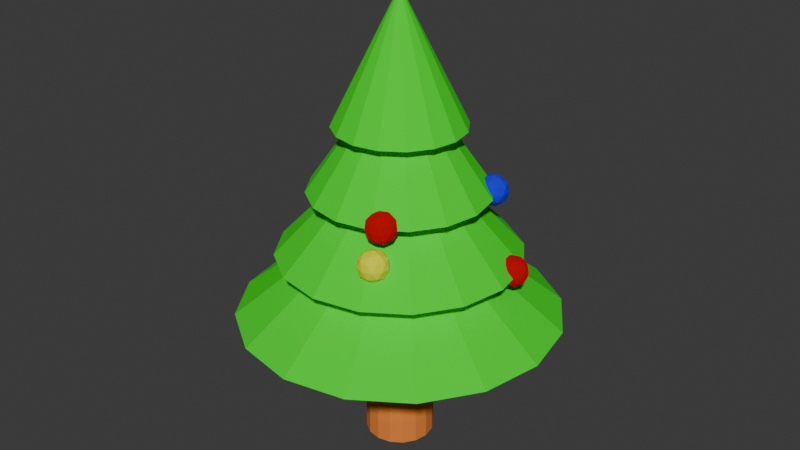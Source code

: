 # Source: ChristmasTree.blend  (saved by Blender 5.0.119; exported with 4.5.12 LTS)
import bpy
from mathutils import Matrix  # noqa: F401  (used for matrix-valued properties, if any)

bpy.ops.wm.read_factory_settings(use_empty=True)
scene = bpy.context.scene
scene.name = 'Scene'

# ---- collections
col_collection = bpy.data.collections.new('Collection'); scene.collection.children.link(col_collection)

# ---- materials (node trees are filled in below, after node groups)
mat_material_001 = bpy.data.materials.new('Material.001')
mat_leafy = bpy.data.materials.new('Leafy')
mat_red = bpy.data.materials.new('Red')
mat_blue = bpy.data.materials.new('Blue')
mat_yellow = bpy.data.materials.new('Yellow')

# ---- material node trees
mat_material_001.use_nodes = True; mat_material_001.node_tree.nodes.clear()
_N = mat_material_001.node_tree.nodes; _L = mat_material_001.node_tree.links
n0 = _N.new('ShaderNodeBsdfPrincipled'); n0.name = 'Principled BSDF'; n0.location = (-200, 100)
n0.inputs[0].default_value = (0.8, 0.2232, 0.03418, 1.0)
n0.inputs[2].default_value = 1.0
n1 = _N.new('ShaderNodeOutputMaterial'); n1.name = 'Material Output'; n1.location = (200, 100)
_L.new(n0.outputs[0], n1.inputs[0])
n1.is_active_output = True
mat_leafy.use_nodes = True; mat_leafy.node_tree.nodes.clear()
_N = mat_leafy.node_tree.nodes; _L = mat_leafy.node_tree.links
n0 = _N.new('ShaderNodeBsdfPrincipled'); n0.name = 'Principled BSDF'; n0.location = (-200, 100)
n0.inputs[0].default_value = (0.00667, 0.8, 0.0, 1.0)
n0.inputs[2].default_value = 1.0
n1 = _N.new('ShaderNodeOutputMaterial'); n1.name = 'Material Output'; n1.location = (200, 100)
_L.new(n0.outputs[0], n1.inputs[0])
n1.is_active_output = True
mat_red.use_nodes = True; mat_red.node_tree.nodes.clear()
_N = mat_red.node_tree.nodes; _L = mat_red.node_tree.links
n0 = _N.new('ShaderNodeBsdfPrincipled'); n0.name = 'Principled BSDF'; n0.location = (-200, 100)
n0.inputs[0].default_value = (0.8, 0.0, 0.005314, 1.0)
n0.inputs[1].default_value = 1.0
n0.inputs[2].default_value = 1.0
n1 = _N.new('ShaderNodeOutputMaterial'); n1.name = 'Material Output'; n1.location = (200, 100)
_L.new(n0.outputs[0], n1.inputs[0])
n1.is_active_output = True
mat_blue.use_nodes = True; mat_blue.node_tree.nodes.clear()
_N = mat_blue.node_tree.nodes; _L = mat_blue.node_tree.links
n0 = _N.new('ShaderNodeBsdfPrincipled'); n0.name = 'Principled BSDF'; n0.location = (-200, 100)
n0.inputs[0].default_value = (0.002908, 0.0, 0.8, 1.0)
n0.inputs[2].default_value = 1.0
n1 = _N.new('ShaderNodeOutputMaterial'); n1.name = 'Material Output'; n1.location = (200, 100)
_L.new(n0.outputs[0], n1.inputs[0])
n1.is_active_output = True
mat_yellow.use_nodes = True; mat_yellow.node_tree.nodes.clear()
_N = mat_yellow.node_tree.nodes; _L = mat_yellow.node_tree.links
n0 = _N.new('ShaderNodeBsdfPrincipled'); n0.name = 'Principled BSDF'; n0.location = (-200, 100)
n0.inputs[0].default_value = (0.7714, 0.8, 0.004294, 1.0)
n0.inputs[2].default_value = 1.0
n1 = _N.new('ShaderNodeOutputMaterial'); n1.name = 'Material Output'; n1.location = (200, 100)
_L.new(n0.outputs[0], n1.inputs[0])
n1.is_active_output = True

# ---- world
world_world = bpy.data.worlds.new('World'); scene.world = world_world
world_world.use_nodes = True; world_world.node_tree.nodes.clear()
_N = world_world.node_tree.nodes; _L = world_world.node_tree.links
n0 = _N.new('ShaderNodeOutputWorld'); n0.name = 'World Output'; n0.location = (200, 100)
n1 = _N.new('ShaderNodeBackground'); n1.name = 'Background'; n1.location = (-200, 100)
n1.inputs[0].default_value = (0.05088, 0.05088, 0.05088, 1.0)
_L.new(n1.outputs[0], n0.inputs[0])
n0.is_active_output = True
world_world.color = (0.05088, 0.05088, 0.05088)
world_world.sun_shadow_jitter_overblur = 0.0

# ---- meshes
me_cylinder = bpy.data.meshes.new('Cylinder')
me_cylinder.from_pydata([(0.0, 1.16, -1.026), (0.0, 1.0, 1.168), (0.444, 1.072, -1.026), (0.3827, 0.9239, 1.168), (0.8205, 0.8205, -1.026), (0.7071, 0.7071, 1.168), (1.072, 0.444, -1.026), (0.9239, 0.3827, 1.168), (1.16, -9.643e-10, -1.026), (1.0, 0.0, 1.168), (1.072, -0.444, -1.026), (0.9239, -0.3827, 1.168), (0.8205, -0.8205, -1.026), (0.7071, -0.7071, 1.168), (0.444, -1.072, -1.026), (0.3827, -0.9239, 1.168), (0.0, -1.16, -1.026), (0.0, -1.0, 1.168), (-0.444, -1.072, -1.026), (-0.3827, -0.9239, 1.168), (-0.8205, -0.8205, -1.026), (-0.7071, -0.7071, 1.168), (-1.072, -0.444, -1.026), (-0.9239, -0.3827, 1.168), (-1.16, -9.643e-10, -1.026), (-1.0, 0.0, 1.168), (-1.072, 0.444, -1.026), (-0.9239, 0.3827, 1.168), (-0.8205, 0.8205, -1.026), (-0.7071, 0.7071, 1.168), (-0.444, 1.072, -1.026), (-0.3827, 0.9239, 1.168), (0.0, 1.16, -0.6469), (0.444, 1.072, -0.6469), (0.8205, 0.8205, -0.6469), (1.072, 0.444, -0.6469), (1.16, -9.643e-10, -0.6469), (1.072, -0.444, -0.6469), (0.8205, -0.8205, -0.6469), (0.444, -1.072, -0.6469), (0.0, -1.16, -0.6469), (-0.444, -1.072, -0.6469), (-0.8205, -0.8205, -0.6469), (-1.072, -0.444, -0.6469), (-1.16, -9.643e-10, -0.6469), (-1.072, 0.444, -0.6469), (-0.8205, 0.8205, -0.6469), (-0.444, 1.072, -0.6469), (1.547e-10, 1.039, 0.2604), (0.3974, 0.9595, 0.2604), (0.7343, 0.7343, 0.2604), (0.9595, 0.3974, 0.2604), (1.039, -7.729e-10, 0.2604), (0.9595, -0.3974, 0.2604), (0.7343, -0.7343, 0.2604), (0.3974, -0.9595, 0.2604), (1.547e-10, -1.039, 0.2604), (-0.3974, -0.9595, 0.2604), (-0.7343, -0.7343, 0.2604), (-0.9595, -0.3974, 0.2604), (-1.039, -7.729e-10, 0.2604), (-0.9595, 0.3974, 0.2604), (-0.7343, 0.7343, 0.2604), (-0.3974, 0.9595, 0.2604)], [], [(48, 1, 3, 49), (49, 3, 5, 50), (50, 5, 7, 51), (51, 7, 9, 52), (52, 9, 11, 53), (53, 11, 13, 54), (54, 13, 15, 55), (55, 15, 17, 56), (56, 17, 19, 57), (57, 19, 21, 58), (58, 21, 23, 59), (59, 23, 25, 60), (60, 25, 27, 61), (61, 27, 29, 62), (3, 1, 31, 29, 27, 25, 23, 21, 19, 17, 15, 13, 11, 9, 7, 5), (62, 29, 31, 63), (63, 31, 1, 48), (0, 2, 4, 6, 8, 10, 12, 14, 16, 18, 20, 22, 24, 26, 28, 30), (30, 47, 32, 0), (28, 46, 47, 30), (26, 45, 46, 28), (24, 44, 45, 26), (22, 43, 44, 24), (20, 42, 43, 22), (18, 41, 42, 20), (16, 40, 41, 18), (14, 39, 40, 16), (12, 38, 39, 14), (10, 37, 38, 12), (8, 36, 37, 10), (6, 35, 36, 8), (4, 34, 35, 6), (2, 33, 34, 4), (0, 32, 33, 2), (47, 63, 48, 32), (46, 62, 63, 47), (45, 61, 62, 46), (44, 60, 61, 45), (43, 59, 60, 44), (42, 58, 59, 43), (41, 57, 58, 42), (40, 56, 57, 41), (39, 55, 56, 40), (38, 54, 55, 39), (37, 53, 54, 38), (36, 52, 53, 37), (35, 51, 52, 36), (34, 50, 51, 35), (33, 49, 50, 34), (32, 48, 49, 33)])
_uv = me_cylinder.uv_layers.new(name='UVMap')
_uv.uv.foreach_set('vector', [0.4164, 0.0711, 0.415, 0.001033, 0.4428, -6.19e-09, 0.4453, 0.07003, 0.3341, 0.2412, 0.3357, 0.1712, 0.357, 0.1722, 0.3562, 0.2423, 0.3562, 0.2423, 0.357, 0.1722, 0.3848, 0.1726, 0.3851, 0.2426, 0.3851, 0.2426, 0.3848, 0.1726, 0.415, 0.1722, 0.4164, 0.2423, 0.4164, 0.2423, 0.415, 0.1722, 0.4428, 0.1712, 0.4453, 0.2412, 0.4581, 0.2412, 0.4606, 0.1712, 0.4884, 0.1722, 0.487, 0.2423, 0.487, 0.2423, 0.4884, 0.1722, 0.5185, 0.1726, 0.5183, 0.2426, 0.5183, 0.2426, 0.5185, 0.1726, 0.5464, 0.1722, 0.5472, 0.2423, 0.5472, 0.2423, 0.5464, 0.1722, 0.5677, 0.1712, 0.5693, 0.2412, 0.4587, 0.07003, 0.4603, -9.919e-09, 0.4816, 0.001033, 0.4808, 0.0711, 0.4808, 0.0711, 0.4816, 0.001033, 0.5094, 0.001395, 0.5097, 0.07148, 0.5097, 0.07148, 0.5094, 0.001395, 0.5395, 0.001033, 0.541, 0.0711, 0.541, 0.0711, 0.5395, 0.001033, 0.5674, -1.239e-08, 0.5698, 0.07003, 0.3341, 0.07003, 0.3357, -3.72e-09, 0.357, 0.001033, 0.3562, 0.0711, 0.01153, 0.2943, -5.495e-09, 0.2664, -4.811e-09, 0.2363, 0.01153, 0.2085, 0.03282, 0.1872, 0.06065, 0.1757, 0.09076, 0.1757, 0.1186, 0.1872, 0.1399, 0.2085, 0.1514, 0.2363, 0.1514, 0.2664, 0.1399, 0.2943, 0.1186, 0.3156, 0.09076, 0.3271, 0.06065, 0.3271, 0.03282, 0.3156, 0.3562, 0.0711, 0.357, 0.001033, 0.3848, 0.001395, 0.3851, 0.07148, 0.3851, 0.07148, 0.3848, 0.001395, 0.415, 0.001033, 0.4164, 0.0711, -1.438e-09, 0.1053, -9.082e-10, 0.07037, 0.01337, 0.03808, 0.03808, 0.01337, 0.07037, -2.697e-09, 0.1053, -2.153e-09, 0.1376, 0.01337, 0.1623, 0.03808, 0.1757, 0.07037, 0.1757, 0.1053, 0.1623, 0.1376, 0.1376, 0.1623, 0.1053, 0.1757, 0.07037, 0.1757, 0.03808, 0.1623, 0.01337, 0.1376, 0.3845, 0.1712, 0.3841, 0.142, 0.4191, 0.1415, 0.4194, 0.1708, 0.3522, 0.1708, 0.3518, 0.1415, 0.3841, 0.142, 0.3845, 0.1712, 0.3274, 0.1696, 0.3271, 0.1403, 0.3518, 0.1415, 0.3522, 0.1708, 0.544, 0.1708, 0.5436, 0.1415, 0.5759, 0.1403, 0.5763, 0.1696, 0.5091, 0.1712, 0.5087, 0.142, 0.5436, 0.1415, 0.544, 0.1708, 0.4768, 0.1708, 0.4764, 0.1415, 0.5087, 0.142, 0.5091, 0.1712, 0.452, 0.1696, 0.4517, 0.1403, 0.4764, 0.1415, 0.4768, 0.1708, 0.5512, 0.3419, 0.5515, 0.3127, 0.5763, 0.3115, 0.5759, 0.3407, 0.5189, 0.3423, 0.5193, 0.3131, 0.5515, 0.3127, 0.5512, 0.3419, 0.484, 0.3419, 0.4843, 0.3127, 0.5193, 0.3131, 0.5189, 0.3423, 0.4517, 0.3407, 0.452, 0.3115, 0.4843, 0.3127, 0.484, 0.3419, 0.4194, 0.3419, 0.4191, 0.3127, 0.4513, 0.3115, 0.4517, 0.3407, 0.3845, 0.3423, 0.3841, 0.3131, 0.4191, 0.3127, 0.4194, 0.3419, 0.3522, 0.3419, 0.3518, 0.3127, 0.3841, 0.3131, 0.3845, 0.3423, 0.3274, 0.3407, 0.3271, 0.3115, 0.3518, 0.3127, 0.3522, 0.3419, 0.4194, 0.1708, 0.4191, 0.1415, 0.4513, 0.1403, 0.4517, 0.1696, 0.3841, 0.142, 0.3851, 0.07148, 0.4164, 0.0711, 0.4191, 0.1415, 0.3518, 0.1415, 0.3562, 0.0711, 0.3851, 0.07148, 0.3841, 0.142, 0.3271, 0.1403, 0.3341, 0.07003, 0.3562, 0.0711, 0.3518, 0.1415, 0.5436, 0.1415, 0.541, 0.0711, 0.5698, 0.07003, 0.5759, 0.1403, 0.5087, 0.142, 0.5097, 0.07148, 0.541, 0.0711, 0.5436, 0.1415, 0.4764, 0.1415, 0.4808, 0.0711, 0.5097, 0.07148, 0.5087, 0.142, 0.4517, 0.1403, 0.4587, 0.07003, 0.4808, 0.0711, 0.4764, 0.1415, 0.5515, 0.3127, 0.5472, 0.2423, 0.5693, 0.2412, 0.5763, 0.3115, 0.5193, 0.3131, 0.5183, 0.2426, 0.5472, 0.2423, 0.5515, 0.3127, 0.4843, 0.3127, 0.487, 0.2423, 0.5183, 0.2426, 0.5193, 0.3131, 0.452, 0.3115, 0.4581, 0.2412, 0.487, 0.2423, 0.4843, 0.3127, 0.4191, 0.3127, 0.4164, 0.2423, 0.4453, 0.2412, 0.4513, 0.3115, 0.3841, 0.3131, 0.3851, 0.2426, 0.4164, 0.2423, 0.4191, 0.3127, 0.3518, 0.3127, 0.3562, 0.2423, 0.3851, 0.2426, 0.3841, 0.3131, 0.3271, 0.3115, 0.3341, 0.2412, 0.3562, 0.2423, 0.3518, 0.3127, 0.4191, 0.1415, 0.4164, 0.0711, 0.4453, 0.07003, 0.4513, 0.1403])
me_cylinder.materials.append(mat_material_001)
me_cylinder.update()
me_cone = bpy.data.meshes.new('Cone')
me_cone.from_pydata([(0.0, 1.0, -1.0), (0.3827, 0.9239, -1.0), (0.7071, 0.7071, -1.0), (0.9239, 0.3827, -1.0), (1.0, 0.0, -1.0), (0.9239, -0.3827, -1.0), (0.7071, -0.7071, -1.0), (0.3827, -0.9239, -1.0), (0.0, -1.0, -1.0), (-0.3827, -0.9239, -1.0), (-0.7071, -0.7071, -1.0), (-0.9239, -0.3827, -1.0), (-1.0, 0.0, -1.0), (-0.9239, 0.3827, -1.0), (-0.7071, 0.7071, -1.0), (-0.3827, 0.9239, -1.0), (0.0, 0.0, 1.0)], [], [(0, 16, 1), (1, 16, 2), (2, 16, 3), (3, 16, 4), (4, 16, 5), (5, 16, 6), (6, 16, 7), (7, 16, 8), (8, 16, 9), (9, 16, 10), (10, 16, 11), (11, 16, 12), (12, 16, 13), (13, 16, 14), (0, 1, 2, 3, 4, 5, 6, 7, 8, 9, 10, 11, 12, 13, 14, 15), (14, 16, 15), (15, 16, 0)])
_uv = me_cone.uv_layers.new(name='UVMap')
_uv.uv.foreach_set('vector', [-2.312e-08, 0.6144, 0.1012, 0.4785, 0.01819, 0.6292, 0.01819, 0.6292, 0.1012, 0.4785, 0.04381, 0.6412, 0.04381, 0.6412, 0.1012, 0.4785, 0.07298, 0.6487, 0.07298, 0.6487, 0.1012, 0.4785, 0.1012, 0.6505, 0.1012, 0.6144, 0.2025, 0.4785, 0.1194, 0.6292, 0.1194, 0.6292, 0.2025, 0.4785, 0.1451, 0.6412, 0.1451, 0.6412, 0.2025, 0.4785, 0.1742, 0.6487, 0.1742, 0.6487, 0.2025, 0.4785, 0.2025, 0.6505, 0.2025, 0.6144, 0.3037, 0.4785, 0.2207, 0.6292, 0.2207, 0.6292, 0.3037, 0.4785, 0.2463, 0.6412, 0.2463, 0.6412, 0.3037, 0.4785, 0.2755, 0.6487, 0.2755, 0.6487, 0.3037, 0.4785, 0.3037, 0.6505, 0.3037, 0.6144, 0.405, 0.4785, 0.3219, 0.6292, 0.3219, 0.6292, 0.405, 0.4785, 0.3476, 0.6412, 0.1757, 0.09076, 0.1757, 0.06065, 0.1872, 0.03282, 0.2085, 0.01153, 0.2363, -6.906e-09, 0.2664, -6.222e-09, 0.2943, 0.01153, 0.3156, 0.03282, 0.3271, 0.06065, 0.3271, 0.09076, 0.3156, 0.1186, 0.2943, 0.1399, 0.2664, 0.1514, 0.2363, 0.1514, 0.2085, 0.1399, 0.1872, 0.1186, 0.3476, 0.6412, 0.405, 0.4785, 0.3767, 0.6487, 0.3767, 0.6487, 0.405, 0.4785, 0.405, 0.6505])
me_cone.materials.append(mat_leafy)
me_cone.update()
me_cone_001 = bpy.data.meshes.new('Cone.001')
me_cone_001.from_pydata([(0.0, 1.0, -1.0), (0.3827, 0.9239, -1.0), (0.7071, 0.7071, -1.0), (0.9239, 0.3827, -1.0), (1.0, 0.0, -1.0), (0.9239, -0.3827, -1.0), (0.7071, -0.7071, -1.0), (0.3827, -0.9239, -1.0), (0.0, -1.0, -1.0), (-0.3827, -0.9239, -1.0), (-0.7071, -0.7071, -1.0), (-0.9239, -0.3827, -1.0), (-1.0, 0.0, -1.0), (-0.9239, 0.3827, -1.0), (-0.7071, 0.7071, -1.0), (-0.3827, 0.9239, -1.0), (0.0, 0.0, 1.0)], [], [(0, 16, 1), (1, 16, 2), (2, 16, 3), (3, 16, 4), (4, 16, 5), (5, 16, 6), (6, 16, 7), (7, 16, 8), (8, 16, 9), (9, 16, 10), (10, 16, 11), (11, 16, 12), (12, 16, 13), (13, 16, 14), (0, 1, 2, 3, 4, 5, 6, 7, 8, 9, 10, 11, 12, 13, 14, 15), (14, 16, 15), (15, 16, 0)])
_uv = me_cone_001.uv_layers.new(name='UVMap')
_uv.uv.foreach_set('vector', [0.405, 0.6144, 0.5062, 0.4785, 0.4232, 0.6292, 0.4232, 0.6292, 0.5062, 0.4785, 0.4488, 0.6412, 0.4488, 0.6412, 0.5062, 0.4785, 0.478, 0.6487, 0.478, 0.6487, 0.5062, 0.4785, 0.5062, 0.6505, 0.5763, 0.1359, 0.6775, 1.315e-08, 0.5945, 0.1507, 0.5945, 0.1507, 0.6775, 1.315e-08, 0.6201, 0.1627, 0.6201, 0.1627, 0.6775, 1.315e-08, 0.6493, 0.1702, 0.6493, 0.1702, 0.6775, 1.315e-08, 0.6775, 0.172, 0.5763, 0.3079, 0.6775, 0.172, 0.5945, 0.3227, 0.5945, 0.3227, 0.6775, 0.172, 0.6201, 0.3348, 0.6201, 0.3348, 0.6775, 0.172, 0.6493, 0.3423, 0.6493, 0.3423, 0.6775, 0.172, 0.6775, 0.3441, 0.5763, 0.48, 0.6775, 0.3441, 0.5945, 0.4947, 0.5945, 0.4947, 0.6775, 0.3441, 0.6201, 0.5068, 0.1757, 0.2422, 0.1757, 0.2121, 0.1872, 0.1842, 0.2085, 0.1629, 0.2363, 0.1514, 0.2664, 0.1514, 0.2943, 0.1629, 0.3156, 0.1842, 0.3271, 0.2121, 0.3271, 0.2422, 0.3156, 0.27, 0.2943, 0.2913, 0.2664, 0.3028, 0.2363, 0.3028, 0.2085, 0.2913, 0.1872, 0.27, 0.6201, 0.5068, 0.6775, 0.3441, 0.6493, 0.5143, 0.6493, 0.5143, 0.6775, 0.3441, 0.6775, 0.5161])
me_cone_001.materials.append(mat_leafy)
me_cone_001.update()
me_cone_002 = bpy.data.meshes.new('Cone.002')
me_cone_002.from_pydata([(0.0, 1.0, -1.0), (0.3827, 0.9239, -1.0), (0.7071, 0.7071, -1.0), (0.9239, 0.3827, -1.0), (1.0, 0.0, -1.0), (0.9239, -0.3827, -1.0), (0.7071, -0.7071, -1.0), (0.3827, -0.9239, -1.0), (0.0, -1.0, -1.0), (-0.3827, -0.9239, -1.0), (-0.7071, -0.7071, -1.0), (-0.9239, -0.3827, -1.0), (-1.0, 0.0, -1.0), (-0.9239, 0.3827, -1.0), (-0.7071, 0.7071, -1.0), (-0.3827, 0.9239, -1.0), (0.0, 0.0, 1.0)], [], [(0, 16, 1), (1, 16, 2), (2, 16, 3), (3, 16, 4), (4, 16, 5), (5, 16, 6), (6, 16, 7), (7, 16, 8), (8, 16, 9), (9, 16, 10), (10, 16, 11), (11, 16, 12), (12, 16, 13), (13, 16, 14), (0, 1, 2, 3, 4, 5, 6, 7, 8, 9, 10, 11, 12, 13, 14, 15), (14, 16, 15), (15, 16, 0)])
_uv = me_cone_002.uv_layers.new(name='UVMap')
_uv.uv.foreach_set('vector', [-1.063e-08, 0.7864, 0.1012, 0.6505, 0.01819, 0.8012, 0.01819, 0.8012, 0.1012, 0.6505, 0.04381, 0.8133, 0.04381, 0.8133, 0.1012, 0.6505, 0.07298, 0.8208, 0.07298, 0.8208, 0.1012, 0.6505, 0.1012, 0.8226, 0.1012, 0.7864, 0.2025, 0.6505, 0.1194, 0.8012, 0.1194, 0.8012, 0.2025, 0.6505, 0.1451, 0.8133, 0.1451, 0.8133, 0.2025, 0.6505, 0.1742, 0.8208, 0.1742, 0.8208, 0.2025, 0.6505, 0.2025, 0.8226, 0.2025, 0.7864, 0.3037, 0.6505, 0.2207, 0.8012, 0.2207, 0.8012, 0.3037, 0.6505, 0.2463, 0.8133, 0.2463, 0.8133, 0.3037, 0.6505, 0.2755, 0.8208, 0.2755, 0.8208, 0.3037, 0.6505, 0.3037, 0.8226, 0.3037, 0.7864, 0.405, 0.6505, 0.3219, 0.8012, 0.3219, 0.8012, 0.405, 0.6505, 0.3476, 0.8133, -1.285e-09, 0.4179, -6.003e-10, 0.3877, 0.01153, 0.3599, 0.03282, 0.3386, 0.06065, 0.3271, 0.09076, 0.3271, 0.1186, 0.3386, 0.1399, 0.3599, 0.1514, 0.3877, 0.1514, 0.4179, 0.1399, 0.4457, 0.1186, 0.467, 0.09076, 0.4785, 0.06065, 0.4785, 0.03282, 0.467, 0.01153, 0.4457, 0.3476, 0.8133, 0.405, 0.6505, 0.3767, 0.8208, 0.3767, 0.8208, 0.405, 0.6505, 0.405, 0.8226])
me_cone_002.materials.append(mat_leafy)
me_cone_002.update()
me_cone_003 = bpy.data.meshes.new('Cone.003')
me_cone_003.from_pydata([(0.0, 1.0, -1.0), (0.3827, 0.9239, -1.0), (0.7071, 0.7071, -1.0), (0.9239, 0.3827, -1.0), (1.0, 0.0, -1.0), (0.9239, -0.3827, -1.0), (0.7071, -0.7071, -1.0), (0.3827, -0.9239, -1.0), (0.0, -1.0, -1.0), (-0.3827, -0.9239, -1.0), (-0.7071, -0.7071, -1.0), (-0.9239, -0.3827, -1.0), (-1.0, 0.0, -1.0), (-0.9239, 0.3827, -1.0), (-0.7071, 0.7071, -1.0), (-0.3827, 0.9239, -1.0), (0.0, 0.0, 1.0)], [], [(0, 16, 1), (1, 16, 2), (2, 16, 3), (3, 16, 4), (4, 16, 5), (5, 16, 6), (6, 16, 7), (7, 16, 8), (8, 16, 9), (9, 16, 10), (10, 16, 11), (11, 16, 12), (12, 16, 13), (13, 16, 14), (0, 1, 2, 3, 4, 5, 6, 7, 8, 9, 10, 11, 12, 13, 14, 15), (14, 16, 15), (15, 16, 0)])
_uv = me_cone_003.uv_layers.new(name='UVMap')
_uv.uv.foreach_set('vector', [0.405, 0.7864, 0.5062, 0.6505, 0.4232, 0.8012, 0.4232, 0.8012, 0.5062, 0.6505, 0.4488, 0.8133, 0.4488, 0.8133, 0.5062, 0.6505, 0.478, 0.8208, 0.478, 0.8208, 0.5062, 0.6505, 0.5062, 0.8226, 0.5062, 0.7864, 0.6075, 0.6505, 0.5244, 0.8012, 0.5244, 0.8012, 0.6075, 0.6505, 0.55, 0.8133, 0.55, 0.8133, 0.6075, 0.6505, 0.5792, 0.8208, 0.5792, 0.8208, 0.6075, 0.6505, 0.6075, 0.8226, 0.6775, 0.1359, 0.7788, 1.913e-08, 0.6957, 0.1507, 0.6957, 0.1507, 0.7788, 1.913e-08, 0.7213, 0.1627, 0.7213, 0.1627, 0.7788, 1.913e-08, 0.7505, 0.1702, 0.7505, 0.1702, 0.7788, 1.913e-08, 0.7788, 0.172, 0.6775, 0.3079, 0.7788, 0.172, 0.6957, 0.3227, 0.6957, 0.3227, 0.7788, 0.172, 0.7213, 0.3348, 0.1514, 0.4179, 0.1514, 0.3877, 0.1629, 0.3599, 0.1842, 0.3386, 0.2121, 0.3271, 0.2422, 0.3271, 0.27, 0.3386, 0.2913, 0.3599, 0.3028, 0.3877, 0.3028, 0.4179, 0.2913, 0.4457, 0.27, 0.467, 0.2422, 0.4785, 0.2121, 0.4785, 0.1842, 0.467, 0.1629, 0.4457, 0.7213, 0.3348, 0.7788, 0.172, 0.7505, 0.3423, 0.7505, 0.3423, 0.7788, 0.172, 0.7788, 0.3441])
me_cone_003.materials.append(mat_leafy)
me_cone_003.update()
me_icosphere = bpy.data.meshes.new('Icosphere')
me_icosphere.from_pydata([(0.0, 0.0, -1.0), (0.7236, -0.5257, -0.4472), (-0.2764, -0.8506, -0.4472), (-0.8944, 0.0, -0.4472), (-0.2764, 0.8506, -0.4472), (0.7236, 0.5257, -0.4472), (0.2764, -0.8506, 0.4472), (-0.7236, -0.5257, 0.4472), (-0.7236, 0.5257, 0.4472), (0.2764, 0.8506, 0.4472), (0.8944, 0.0, 0.4472), (0.0, 0.0, 1.0), (-0.1625, -0.5, -0.8507), (0.4253, -0.309, -0.8507), (0.2629, -0.809, -0.5257), (0.8506, 0.0, -0.5257), (0.4253, 0.309, -0.8507), (-0.5257, 0.0, -0.8507), (-0.6882, -0.5, -0.5257), (-0.1625, 0.5, -0.8507), (-0.6882, 0.5, -0.5257), (0.2629, 0.809, -0.5257), (0.9511, -0.309, 0.0), (0.9511, 0.309, 0.0), (0.0, -1.0, 0.0), (0.5878, -0.809, 0.0), (-0.9511, -0.309, 0.0), (-0.5878, -0.809, 0.0), (-0.5878, 0.809, 0.0), (-0.9511, 0.309, 0.0), (0.5878, 0.809, 0.0), (0.0, 1.0, 0.0), (0.6882, -0.5, 0.5257), (-0.2629, -0.809, 0.5257), (-0.8506, 0.0, 0.5257), (-0.2629, 0.809, 0.5257), (0.6882, 0.5, 0.5257), (0.1625, -0.5, 0.8507), (0.5257, 0.0, 0.8507), (-0.4253, -0.309, 0.8507), (-0.4253, 0.309, 0.8507), (0.1625, 0.5, 0.8507)], [], [(0, 13, 12), (1, 13, 15), (0, 12, 17), (0, 17, 19), (0, 19, 16), (1, 15, 22), (2, 14, 24), (3, 18, 26), (4, 20, 28), (5, 21, 30), (1, 22, 25), (2, 24, 27), (3, 26, 29), (4, 28, 31), (5, 30, 23), (6, 32, 37), (7, 33, 39), (8, 34, 40), (9, 35, 41), (10, 36, 38), (38, 41, 11), (38, 36, 41), (36, 9, 41), (41, 40, 11), (41, 35, 40), (35, 8, 40), (40, 39, 11), (40, 34, 39), (34, 7, 39), (39, 37, 11), (39, 33, 37), (33, 6, 37), (37, 38, 11), (37, 32, 38), (32, 10, 38), (23, 36, 10), (23, 30, 36), (30, 9, 36), (31, 35, 9), (31, 28, 35), (28, 8, 35), (29, 34, 8), (29, 26, 34), (26, 7, 34), (27, 33, 7), (27, 24, 33), (24, 6, 33), (25, 32, 6), (25, 22, 32), (22, 10, 32), (30, 31, 9), (30, 21, 31), (21, 4, 31), (28, 29, 8), (28, 20, 29), (20, 3, 29), (26, 27, 7), (26, 18, 27), (18, 2, 27), (24, 25, 6), (24, 14, 25), (14, 1, 25), (22, 23, 10), (22, 15, 23), (15, 5, 23), (16, 21, 5), (16, 19, 21), (19, 4, 21), (19, 20, 4), (19, 17, 20), (17, 3, 20), (17, 18, 3), (17, 12, 18), (12, 2, 18), (15, 16, 5), (15, 13, 16), (13, 0, 16), (12, 14, 2), (12, 13, 14), (13, 1, 14)])
_uv = me_icosphere.uv_layers.new(name='UVMap')
_uv.uv.foreach_set('vector', [0.0802, 0.894, 0.06254, 0.856, 0.1048, 0.8637, 0.04106, 0.824, 0.06254, 0.856, 0.0154, 0.856, 0.0802, 0.894, 0.1048, 0.8637, 0.1068, 0.9096, 0.0802, 0.894, 0.1068, 0.9096, 0.06575, 0.9303, 0.0802, 0.894, 0.06575, 0.9303, 0.03841, 0.8972, 0.04106, 0.824, 0.0154, 0.856, 0.005519, 0.8226, 0.7124, 0.572, 0.6998, 0.5939, 0.6775, 0.5553, 0.7827, 0.5314, 0.7496, 0.5553, 0.7496, 0.5076, 0.974, 0.1784, 0.9321, 0.1801, 0.9577, 0.1398, 0.8206, 0.3528, 0.7857, 0.3361, 0.8165, 0.3122, 0.9374, 0.3213, 0.9106, 0.2902, 0.9577, 0.2885, 0.7124, 0.572, 0.6775, 0.5553, 0.7083, 0.5314, 0.7827, 0.5314, 0.7496, 0.5076, 0.7857, 0.4928, 0.974, 0.1784, 0.9577, 0.1398, 0.9997, 0.149, 0.8206, 0.3528, 0.8165, 0.3122, 0.8578, 0.3361, 0.974, 0.2499, 0.9321, 0.2483, 0.9583, 0.2142, 0.4272, 0.8588, 0.4458, 0.8226, 0.4656, 0.8557, 0.4682, 0.9289, 0.4426, 0.8969, 0.4897, 0.8969, 0.8206, 0.2716, 0.808, 0.2498, 0.8525, 0.2498, 0.8909, 0.3122, 0.8578, 0.2884, 0.8938, 0.2736, 0.5339, 0.8433, 0.532, 0.8892, 0.5074, 0.8588, 0.8938, 0.2736, 0.8578, 0.2884, 0.8525, 0.2498, 0.8578, 0.2884, 0.8206, 0.2716, 0.8525, 0.2498, 0.532, 0.8892, 0.4897, 0.8969, 0.5074, 0.8588, 0.532, 0.8892, 0.509, 0.9303, 0.4897, 0.8969, 0.509, 0.9303, 0.4682, 0.9289, 0.4897, 0.8969, 0.4897, 0.8969, 0.4656, 0.8557, 0.5074, 0.8588, 0.4897, 0.8969, 0.4426, 0.8969, 0.4656, 0.8557, 0.4426, 0.8969, 0.4272, 0.8588, 0.4656, 0.8557, 0.4656, 0.8557, 0.4929, 0.8226, 0.5074, 0.8588, 0.4656, 0.8557, 0.4458, 0.8226, 0.4929, 0.8226, 1.0, 0.2334, 0.974, 0.2499, 0.9583, 0.2142, 0.4929, 0.8226, 0.5339, 0.8433, 0.5074, 0.8588, 0.9583, 0.2142, 0.9321, 0.2483, 0.9111, 0.2159, 0.9321, 0.2483, 0.8938, 0.2528, 0.9111, 0.2159, 0.8578, 0.3361, 0.8578, 0.2884, 0.8909, 0.3122, 0.8578, 0.3361, 0.8165, 0.3122, 0.8578, 0.2884, 0.8165, 0.3122, 0.8206, 0.2716, 0.8578, 0.2884, 0.7857, 0.2884, 0.808, 0.2498, 0.8206, 0.2716, 0.9997, 0.149, 0.9577, 0.1398, 0.9781, 0.1071, 0.9577, 0.1398, 0.9374, 0.1071, 0.9781, 0.1071, 0.4327, 0.9303, 0.4426, 0.8969, 0.4682, 0.9289, 0.7857, 0.4928, 0.7496, 0.5076, 0.7444, 0.469, 0.7496, 0.5076, 0.7124, 0.4908, 0.7444, 0.469, 0.7083, 0.5314, 0.6775, 0.5076, 0.7124, 0.4908, 0.7083, 0.5314, 0.6775, 0.5553, 0.6775, 0.5076, 0.9997, 0.2793, 0.974, 0.2499, 1.0, 0.2334, 0.9577, 0.2885, 0.9321, 0.2483, 0.974, 0.2499, 0.9577, 0.2885, 0.9106, 0.2902, 0.9321, 0.2483, 0.9106, 0.2902, 0.8938, 0.2528, 0.9321, 0.2483, 0.8165, 0.3122, 0.7857, 0.2884, 0.8206, 0.2716, 0.8165, 0.3122, 0.7857, 0.3361, 0.7857, 0.2884, 1.0, 0.195, 0.974, 0.1784, 0.9997, 0.149, 0.9577, 0.1398, 0.9106, 0.1381, 0.9374, 0.1071, 0.9577, 0.1398, 0.9321, 0.1801, 0.9106, 0.1381, 0.9321, 0.1801, 0.8938, 0.1756, 0.9106, 0.1381, 0.7496, 0.5076, 0.7083, 0.5314, 0.7124, 0.4908, 0.7496, 0.5076, 0.7496, 0.5553, 0.7083, 0.5314, 0.7496, 0.5553, 0.7124, 0.572, 0.7083, 0.5314, 0.9997, 0.2793, 0.9577, 0.2885, 0.974, 0.2499, 0.9997, 0.2793, 0.9781, 0.3213, 0.9577, 0.2885, 0.9781, 0.3213, 0.9374, 0.3213, 0.9577, 0.2885, 0.8938, 0.3508, 0.8578, 0.3361, 0.8909, 0.3122, 0.8938, 0.3508, 0.8525, 0.3747, 0.8578, 0.3361, 0.8525, 0.3747, 0.8206, 0.3528, 0.8578, 0.3361, 0.03841, 0.8972, 0.01861, 0.9303, 2.308e-08, 0.894, 0.03841, 0.8972, 0.06575, 0.9303, 0.01861, 0.9303, 0.9583, 0.2142, 0.974, 0.1784, 1.0, 0.195, 0.9583, 0.2142, 0.9321, 0.1801, 0.974, 0.1784, 0.9583, 0.2142, 0.9111, 0.2125, 0.9321, 0.1801, 0.9111, 0.2125, 0.8938, 0.1756, 0.9321, 0.1801, 0.7857, 0.57, 0.7496, 0.5553, 0.7827, 0.5314, 0.7857, 0.57, 0.7444, 0.5939, 0.7496, 0.5553, 0.7444, 0.5939, 0.7124, 0.572, 0.7496, 0.5553, 0.0154, 0.856, 0.03841, 0.8972, 2.308e-08, 0.894, 0.0154, 0.856, 0.06254, 0.856, 0.03841, 0.8972, 0.06254, 0.856, 0.0802, 0.894, 0.03841, 0.8972, 0.7444, 0.5939, 0.6998, 0.5939, 0.7124, 0.572, 0.1048, 0.8637, 0.06254, 0.856, 0.0818, 0.8226, 0.06254, 0.856, 0.04106, 0.824, 0.0818, 0.8226])
me_icosphere.materials.append(mat_red)
me_icosphere.update()
me_icosphere_001 = bpy.data.meshes.new('Icosphere.001')
me_icosphere_001.from_pydata([(0.0, 0.0, -1.0), (0.7236, -0.5257, -0.4472), (-0.2764, -0.8506, -0.4472), (-0.8944, 0.0, -0.4472), (-0.2764, 0.8506, -0.4472), (0.7236, 0.5257, -0.4472), (0.2764, -0.8506, 0.4472), (-0.7236, -0.5257, 0.4472), (-0.7236, 0.5257, 0.4472), (0.2764, 0.8506, 0.4472), (0.8944, 0.0, 0.4472), (0.0, 0.0, 1.0), (-0.1625, -0.5, -0.8507), (0.4253, -0.309, -0.8507), (0.2629, -0.809, -0.5257), (0.8506, 0.0, -0.5257), (0.4253, 0.309, -0.8507), (-0.5257, 0.0, -0.8507), (-0.6882, -0.5, -0.5257), (-0.1625, 0.5, -0.8507), (-0.6882, 0.5, -0.5257), (0.2629, 0.809, -0.5257), (0.9511, -0.309, 0.0), (0.9511, 0.309, 0.0), (0.0, -1.0, 0.0), (0.5878, -0.809, 0.0), (-0.9511, -0.309, 0.0), (-0.5878, -0.809, 0.0), (-0.5878, 0.809, 0.0), (-0.9511, 0.309, 0.0), (0.5878, 0.809, 0.0), (0.0, 1.0, 0.0), (0.6882, -0.5, 0.5257), (-0.2629, -0.809, 0.5257), (-0.8506, 0.0, 0.5257), (-0.2629, 0.809, 0.5257), (0.6882, 0.5, 0.5257), (0.1625, -0.5, 0.8507), (0.5257, 0.0, 0.8507), (-0.4253, -0.309, 0.8507), (-0.4253, 0.309, 0.8507), (0.1625, 0.5, 0.8507)], [], [(0, 13, 12), (1, 13, 15), (0, 12, 17), (0, 17, 19), (0, 19, 16), (1, 15, 22), (2, 14, 24), (3, 18, 26), (4, 20, 28), (5, 21, 30), (1, 22, 25), (2, 24, 27), (3, 26, 29), (4, 28, 31), (5, 30, 23), (6, 32, 37), (7, 33, 39), (8, 34, 40), (9, 35, 41), (10, 36, 38), (38, 41, 11), (38, 36, 41), (36, 9, 41), (41, 40, 11), (41, 35, 40), (35, 8, 40), (40, 39, 11), (40, 34, 39), (34, 7, 39), (39, 37, 11), (39, 33, 37), (33, 6, 37), (37, 38, 11), (37, 32, 38), (32, 10, 38), (23, 36, 10), (23, 30, 36), (30, 9, 36), (31, 35, 9), (31, 28, 35), (28, 8, 35), (29, 34, 8), (29, 26, 34), (26, 7, 34), (27, 33, 7), (27, 24, 33), (24, 6, 33), (25, 32, 6), (25, 22, 32), (22, 10, 32), (30, 31, 9), (30, 21, 31), (21, 4, 31), (28, 29, 8), (28, 20, 29), (20, 3, 29), (26, 27, 7), (26, 18, 27), (18, 2, 27), (24, 25, 6), (24, 14, 25), (14, 1, 25), (22, 23, 10), (22, 15, 23), (15, 5, 23), (16, 21, 5), (16, 19, 21), (19, 4, 21), (19, 20, 4), (19, 17, 20), (17, 3, 20), (17, 18, 3), (17, 12, 18), (12, 2, 18), (15, 16, 5), (15, 13, 16), (13, 0, 16), (12, 14, 2), (12, 13, 14), (13, 1, 14)])
me_icosphere_001.polygons.foreach_set('material_index', [1, 1, 1, 1, 1, 1, 1, 1, 1, 1, 1, 1, 1, 1, 1, 1, 1, 1, 1, 1, 1, 1, 1, 1, 1, 1, 1, 1, 1, 1, 1, 1, 1, 1, 1, 1, 1, 1, 1, 1, 1, 1, 1, 1, 1, 1, 1, 1, 1, 1, 1, 1, 1, 1, 1, 1, 1, 1, 1, 1, 1, 1, 1, 1, 1, 1, 1, 1, 1, 1, 1, 1, 1, 1, 1, 1, 1, 1, 1, 1])
_uv = me_icosphere_001.uv_layers.new(name='UVMap')
_uv.uv.foreach_set('vector', [0.187, 0.894, 0.1693, 0.856, 0.2116, 0.8637, 0.1479, 0.824, 0.1693, 0.856, 0.1222, 0.856, 0.187, 0.894, 0.2116, 0.8637, 0.2136, 0.9096, 0.187, 0.894, 0.2136, 0.9096, 0.1725, 0.9303, 0.187, 0.894, 0.1725, 0.9303, 0.1452, 0.8972, 0.1479, 0.824, 0.1222, 0.856, 0.1123, 0.8226, 0.7124, 0.6969, 0.6998, 0.7188, 0.6775, 0.6802, 0.7827, 0.6563, 0.7496, 0.6802, 0.7496, 0.6325, 0.974, 0.3926, 0.9321, 0.3943, 0.9577, 0.354, 0.8206, 0.4777, 0.7857, 0.461, 0.8165, 0.4371, 0.9374, 0.5354, 0.9106, 0.5044, 0.9577, 0.5027, 0.7124, 0.6969, 0.6775, 0.6802, 0.7083, 0.6563, 0.7827, 0.6563, 0.7496, 0.6325, 0.7857, 0.6177, 0.974, 0.3926, 0.9577, 0.354, 0.9997, 0.3632, 0.8206, 0.4777, 0.8165, 0.4371, 0.8578, 0.461, 0.974, 0.4641, 0.9321, 0.4624, 0.9583, 0.4283, 0.5339, 0.8588, 0.5526, 0.8226, 0.5723, 0.8557, 0.575, 0.9289, 0.5493, 0.8969, 0.5965, 0.8969, 0.8206, 0.3965, 0.808, 0.3747, 0.8525, 0.3747, 0.8909, 0.4371, 0.8578, 0.4133, 0.8938, 0.3985, 0.6407, 0.8433, 0.6387, 0.8892, 0.6141, 0.8588, 0.8938, 0.3985, 0.8578, 0.4133, 0.8525, 0.3747, 0.8578, 0.4133, 0.8206, 0.3965, 0.8525, 0.3747, 0.6387, 0.8892, 0.5965, 0.8969, 0.6141, 0.8588, 0.6387, 0.8892, 0.6157, 0.9303, 0.5965, 0.8969, 0.6157, 0.9303, 0.575, 0.9289, 0.5965, 0.8969, 0.5965, 0.8969, 0.5723, 0.8557, 0.6141, 0.8588, 0.5965, 0.8969, 0.5493, 0.8969, 0.5723, 0.8557, 0.5493, 0.8969, 0.5339, 0.8588, 0.5723, 0.8557, 0.5723, 0.8557, 0.5997, 0.8226, 0.6141, 0.8588, 0.5723, 0.8557, 0.5526, 0.8226, 0.5997, 0.8226, 1.0, 0.4475, 0.974, 0.4641, 0.9583, 0.4283, 0.5997, 0.8226, 0.6407, 0.8433, 0.6141, 0.8588, 0.9583, 0.4283, 0.9321, 0.4624, 0.9111, 0.43, 0.9321, 0.4624, 0.8938, 0.4669, 0.9111, 0.43, 0.8578, 0.461, 0.8578, 0.4133, 0.8909, 0.4371, 0.8578, 0.461, 0.8165, 0.4371, 0.8578, 0.4133, 0.8165, 0.4371, 0.8206, 0.3965, 0.8578, 0.4133, 0.7857, 0.4133, 0.808, 0.3747, 0.8206, 0.3965, 0.9997, 0.3632, 0.9577, 0.354, 0.9781, 0.3213, 0.9577, 0.354, 0.9374, 0.3213, 0.9781, 0.3213, 0.5395, 0.9303, 0.5493, 0.8969, 0.575, 0.9289, 0.7857, 0.6177, 0.7496, 0.6325, 0.7444, 0.5939, 0.7496, 0.6325, 0.7124, 0.6157, 0.7444, 0.5939, 0.7083, 0.6563, 0.6775, 0.6325, 0.7124, 0.6157, 0.7083, 0.6563, 0.6775, 0.6802, 0.6775, 0.6325, 0.9997, 0.4935, 0.974, 0.4641, 1.0, 0.4475, 0.9577, 0.5027, 0.9321, 0.4624, 0.974, 0.4641, 0.9577, 0.5027, 0.9106, 0.5044, 0.9321, 0.4624, 0.9106, 0.5044, 0.8938, 0.4669, 0.9321, 0.4624, 0.8165, 0.4371, 0.7857, 0.4133, 0.8206, 0.3965, 0.8165, 0.4371, 0.7857, 0.461, 0.7857, 0.4133, 1.0, 0.4091, 0.974, 0.3926, 0.9997, 0.3632, 0.9577, 0.354, 0.9106, 0.3523, 0.9374, 0.3213, 0.9577, 0.354, 0.9321, 0.3943, 0.9106, 0.3523, 0.9321, 0.3943, 0.8938, 0.3897, 0.9106, 0.3523, 0.7496, 0.6325, 0.7083, 0.6563, 0.7124, 0.6157, 0.7496, 0.6325, 0.7496, 0.6802, 0.7083, 0.6563, 0.7496, 0.6802, 0.7124, 0.6969, 0.7083, 0.6563, 0.9997, 0.4935, 0.9577, 0.5027, 0.974, 0.4641, 0.9997, 0.4935, 0.9781, 0.5354, 0.9577, 0.5027, 0.9781, 0.5354, 0.9374, 0.5354, 0.9577, 0.5027, 0.8938, 0.4757, 0.8578, 0.461, 0.8909, 0.4371, 0.8938, 0.4757, 0.8525, 0.4996, 0.8578, 0.461, 0.8525, 0.4996, 0.8206, 0.4777, 0.8578, 0.461, 0.1452, 0.8972, 0.1254, 0.9303, 0.1068, 0.894, 0.1452, 0.8972, 0.1725, 0.9303, 0.1254, 0.9303, 0.9583, 0.4283, 0.974, 0.3926, 1.0, 0.4091, 0.9583, 0.4283, 0.9321, 0.3943, 0.974, 0.3926, 0.9583, 0.4283, 0.9111, 0.4267, 0.9321, 0.3943, 0.9111, 0.4267, 0.8938, 0.3897, 0.9321, 0.3943, 0.7857, 0.6949, 0.7496, 0.6802, 0.7827, 0.6563, 0.7857, 0.6949, 0.7444, 0.7188, 0.7496, 0.6802, 0.7444, 0.7188, 0.7124, 0.6969, 0.7496, 0.6802, 0.1222, 0.856, 0.1452, 0.8972, 0.1068, 0.894, 0.1222, 0.856, 0.1693, 0.856, 0.1452, 0.8972, 0.1693, 0.856, 0.187, 0.894, 0.1452, 0.8972, 0.7444, 0.7188, 0.6998, 0.7188, 0.7124, 0.6969, 0.2116, 0.8637, 0.1693, 0.856, 0.1886, 0.8226, 0.1693, 0.856, 0.1479, 0.824, 0.1886, 0.8226])
me_icosphere_001.materials.append(mat_red)
me_icosphere_001.materials.append(mat_blue)
me_icosphere_001.update()
me_icosphere_002 = bpy.data.meshes.new('Icosphere.002')
me_icosphere_002.from_pydata([(0.0, 0.0, -1.0), (0.7236, -0.5257, -0.4472), (-0.2764, -0.8506, -0.4472), (-0.8944, 0.0, -0.4472), (-0.2764, 0.8506, -0.4472), (0.7236, 0.5257, -0.4472), (0.2764, -0.8506, 0.4472), (-0.7236, -0.5257, 0.4472), (-0.7236, 0.5257, 0.4472), (0.2764, 0.8506, 0.4472), (0.8944, 0.0, 0.4472), (0.0, 0.0, 1.0), (-0.1625, -0.5, -0.8507), (0.4253, -0.309, -0.8507), (0.2629, -0.809, -0.5257), (0.8506, 0.0, -0.5257), (0.4253, 0.309, -0.8507), (-0.5257, 0.0, -0.8507), (-0.6882, -0.5, -0.5257), (-0.1625, 0.5, -0.8507), (-0.6882, 0.5, -0.5257), (0.2629, 0.809, -0.5257), (0.9511, -0.309, 0.0), (0.9511, 0.309, 0.0), (0.0, -1.0, 0.0), (0.5878, -0.809, 0.0), (-0.9511, -0.309, 0.0), (-0.5878, -0.809, 0.0), (-0.5878, 0.809, 0.0), (-0.9511, 0.309, 0.0), (0.5878, 0.809, 0.0), (0.0, 1.0, 0.0), (0.6882, -0.5, 0.5257), (-0.2629, -0.809, 0.5257), (-0.8506, 0.0, 0.5257), (-0.2629, 0.809, 0.5257), (0.6882, 0.5, 0.5257), (0.1625, -0.5, 0.8507), (0.5257, 0.0, 0.8507), (-0.4253, -0.309, 0.8507), (-0.4253, 0.309, 0.8507), (0.1625, 0.5, 0.8507)], [], [(0, 13, 12), (1, 13, 15), (0, 12, 17), (0, 17, 19), (0, 19, 16), (1, 15, 22), (2, 14, 24), (3, 18, 26), (4, 20, 28), (5, 21, 30), (1, 22, 25), (2, 24, 27), (3, 26, 29), (4, 28, 31), (5, 30, 23), (6, 32, 37), (7, 33, 39), (8, 34, 40), (9, 35, 41), (10, 36, 38), (38, 41, 11), (38, 36, 41), (36, 9, 41), (41, 40, 11), (41, 35, 40), (35, 8, 40), (40, 39, 11), (40, 34, 39), (34, 7, 39), (39, 37, 11), (39, 33, 37), (33, 6, 37), (37, 38, 11), (37, 32, 38), (32, 10, 38), (23, 36, 10), (23, 30, 36), (30, 9, 36), (31, 35, 9), (31, 28, 35), (28, 8, 35), (29, 34, 8), (29, 26, 34), (26, 7, 34), (27, 33, 7), (27, 24, 33), (24, 6, 33), (25, 32, 6), (25, 22, 32), (22, 10, 32), (30, 31, 9), (30, 21, 31), (21, 4, 31), (28, 29, 8), (28, 20, 29), (20, 3, 29), (26, 27, 7), (26, 18, 27), (18, 2, 27), (24, 25, 6), (24, 14, 25), (14, 1, 25), (22, 23, 10), (22, 15, 23), (15, 5, 23), (16, 21, 5), (16, 19, 21), (19, 4, 21), (19, 20, 4), (19, 17, 20), (17, 3, 20), (17, 18, 3), (17, 12, 18), (12, 2, 18), (15, 16, 5), (15, 13, 16), (13, 0, 16), (12, 14, 2), (12, 13, 14), (13, 1, 14)])
_uv = me_icosphere_002.uv_layers.new(name='UVMap')
_uv.uv.foreach_set('vector', [0.2938, 0.894, 0.2761, 0.856, 0.3184, 0.8637, 0.2546, 0.824, 0.2761, 0.856, 0.229, 0.856, 0.2938, 0.894, 0.3184, 0.8637, 0.3204, 0.9096, 0.2938, 0.894, 0.3204, 0.9096, 0.2793, 0.9303, 0.2938, 0.894, 0.2793, 0.9303, 0.252, 0.8972, 0.2546, 0.824, 0.229, 0.856, 0.2191, 0.8226, 0.8206, 0.103, 0.808, 0.1249, 0.7857, 0.0863, 0.8909, 0.06245, 0.8578, 0.0863, 0.8578, 0.03859, 0.974, 0.6068, 0.9321, 0.6084, 0.9577, 0.5682, 0.8206, 0.6026, 0.7857, 0.5859, 0.8165, 0.562, 0.9374, 0.7496, 0.9106, 0.7185, 0.9577, 0.7169, 0.8206, 0.103, 0.7857, 0.0863, 0.8165, 0.06245, 0.8909, 0.06245, 0.8578, 0.03859, 0.8938, 0.02385, 0.974, 0.6068, 0.9577, 0.5682, 0.9997, 0.5774, 0.8206, 0.6026, 0.8165, 0.562, 0.8578, 0.5859, 0.974, 0.6782, 0.9321, 0.6766, 0.9583, 0.6425, 0.6407, 0.8588, 0.6593, 0.8226, 0.6791, 0.8557, 0.6818, 0.9289, 0.6561, 0.8969, 0.7033, 0.8969, 0.8206, 0.5214, 0.808, 0.4996, 0.8525, 0.4996, 0.8909, 0.562, 0.8578, 0.5382, 0.8938, 0.5234, 0.7475, 0.8433, 0.7455, 0.8892, 0.7209, 0.8588, 0.8938, 0.5234, 0.8578, 0.5382, 0.8525, 0.4996, 0.8578, 0.5382, 0.8206, 0.5214, 0.8525, 0.4996, 0.7455, 0.8892, 0.7033, 0.8969, 0.7209, 0.8588, 0.7455, 0.8892, 0.7225, 0.9303, 0.7033, 0.8969, 0.7225, 0.9303, 0.6818, 0.9289, 0.7033, 0.8969, 0.7033, 0.8969, 0.6791, 0.8557, 0.7209, 0.8588, 0.7033, 0.8969, 0.6561, 0.8969, 0.6791, 0.8557, 0.6561, 0.8969, 0.6407, 0.8588, 0.6791, 0.8557, 0.6791, 0.8557, 0.7065, 0.8226, 0.7209, 0.8588, 0.6791, 0.8557, 0.6593, 0.8226, 0.7065, 0.8226, 1.0, 0.6617, 0.974, 0.6782, 0.9583, 0.6425, 0.7065, 0.8226, 0.7475, 0.8433, 0.7209, 0.8588, 0.9583, 0.6425, 0.9321, 0.6766, 0.9111, 0.6442, 0.9321, 0.6766, 0.8938, 0.6811, 0.9111, 0.6442, 0.8578, 0.5859, 0.8578, 0.5382, 0.8909, 0.562, 0.8578, 0.5859, 0.8165, 0.562, 0.8578, 0.5382, 0.8165, 0.562, 0.8206, 0.5214, 0.8578, 0.5382, 0.7857, 0.5382, 0.808, 0.4996, 0.8206, 0.5214, 0.9997, 0.5774, 0.9577, 0.5682, 0.9781, 0.5354, 0.9577, 0.5682, 0.9374, 0.5354, 0.9781, 0.5354, 0.6463, 0.9303, 0.6561, 0.8969, 0.6818, 0.9289, 0.8938, 0.02385, 0.8578, 0.03859, 0.8525, -4.709e-08, 0.8578, 0.03859, 0.8206, 0.02187, 0.8525, -4.709e-08, 0.8165, 0.06245, 0.7857, 0.03859, 0.8206, 0.02187, 0.8165, 0.06245, 0.7857, 0.0863, 0.7857, 0.03859, 0.9997, 0.7077, 0.974, 0.6782, 1.0, 0.6617, 0.9577, 0.7169, 0.9321, 0.6766, 0.974, 0.6782, 0.9577, 0.7169, 0.9106, 0.7185, 0.9321, 0.6766, 0.9106, 0.7185, 0.8938, 0.6811, 0.9321, 0.6766, 0.8165, 0.562, 0.7857, 0.5382, 0.8206, 0.5214, 0.8165, 0.562, 0.7857, 0.5859, 0.7857, 0.5382, 1.0, 0.6233, 0.974, 0.6068, 0.9997, 0.5774, 0.9577, 0.5682, 0.9106, 0.5665, 0.9374, 0.5354, 0.9577, 0.5682, 0.9321, 0.6084, 0.9106, 0.5665, 0.9321, 0.6084, 0.8938, 0.6039, 0.9106, 0.5665, 0.8578, 0.03859, 0.8165, 0.06245, 0.8206, 0.02187, 0.8578, 0.03859, 0.8578, 0.0863, 0.8165, 0.06245, 0.8578, 0.0863, 0.8206, 0.103, 0.8165, 0.06245, 0.9997, 0.7077, 0.9577, 0.7169, 0.974, 0.6782, 0.9997, 0.7077, 0.9781, 0.7496, 0.9577, 0.7169, 0.9781, 0.7496, 0.9374, 0.7496, 0.9577, 0.7169, 0.8938, 0.6006, 0.8578, 0.5859, 0.8909, 0.562, 0.8938, 0.6006, 0.8525, 0.6245, 0.8578, 0.5859, 0.8525, 0.6245, 0.8206, 0.6026, 0.8578, 0.5859, 0.252, 0.8972, 0.2322, 0.9303, 0.2136, 0.894, 0.252, 0.8972, 0.2793, 0.9303, 0.2322, 0.9303, 0.9583, 0.6425, 0.974, 0.6068, 1.0, 0.6233, 0.9583, 0.6425, 0.9321, 0.6084, 0.974, 0.6068, 0.9583, 0.6425, 0.9111, 0.6408, 0.9321, 0.6084, 0.9111, 0.6408, 0.8938, 0.6039, 0.9321, 0.6084, 0.8938, 0.101, 0.8578, 0.0863, 0.8909, 0.06245, 0.8938, 0.101, 0.8525, 0.1249, 0.8578, 0.0863, 0.8525, 0.1249, 0.8206, 0.103, 0.8578, 0.0863, 0.229, 0.856, 0.252, 0.8972, 0.2136, 0.894, 0.229, 0.856, 0.2761, 0.856, 0.252, 0.8972, 0.2761, 0.856, 0.2938, 0.894, 0.252, 0.8972, 0.8525, 0.1249, 0.808, 0.1249, 0.8206, 0.103, 0.3184, 0.8637, 0.2761, 0.856, 0.2954, 0.8226, 0.2761, 0.856, 0.2546, 0.824, 0.2954, 0.8226])
me_icosphere_002.materials.append(mat_red)
me_icosphere_002.materials.append(mat_blue)
me_icosphere_002.update()
me_icosphere_003 = bpy.data.meshes.new('Icosphere.003')
me_icosphere_003.from_pydata([(0.0, 0.0, -1.0), (0.7236, -0.5257, -0.4472), (-0.2764, -0.8506, -0.4472), (-0.8944, 0.0, -0.4472), (-0.2764, 0.8506, -0.4472), (0.7236, 0.5257, -0.4472), (0.2764, -0.8506, 0.4472), (-0.7236, -0.5257, 0.4472), (-0.7236, 0.5257, 0.4472), (0.2764, 0.8506, 0.4472), (0.8944, 0.0, 0.4472), (0.0, 0.0, 1.0), (-0.1625, -0.5, -0.8507), (0.4253, -0.309, -0.8507), (0.2629, -0.809, -0.5257), (0.8506, 0.0, -0.5257), (0.4253, 0.309, -0.8507), (-0.5257, 0.0, -0.8507), (-0.6882, -0.5, -0.5257), (-0.1625, 0.5, -0.8507), (-0.6882, 0.5, -0.5257), (0.2629, 0.809, -0.5257), (0.9511, -0.309, 0.0), (0.9511, 0.309, 0.0), (0.0, -1.0, 0.0), (0.5878, -0.809, 0.0), (-0.9511, -0.309, 0.0), (-0.5878, -0.809, 0.0), (-0.5878, 0.809, 0.0), (-0.9511, 0.309, 0.0), (0.5878, 0.809, 0.0), (0.0, 1.0, 0.0), (0.6882, -0.5, 0.5257), (-0.2629, -0.809, 0.5257), (-0.8506, 0.0, 0.5257), (-0.2629, 0.809, 0.5257), (0.6882, 0.5, 0.5257), (0.1625, -0.5, 0.8507), (0.5257, 0.0, 0.8507), (-0.4253, -0.309, 0.8507), (-0.4253, 0.309, 0.8507), (0.1625, 0.5, 0.8507)], [], [(0, 13, 12), (1, 13, 15), (0, 12, 17), (0, 17, 19), (0, 19, 16), (1, 15, 22), (2, 14, 24), (3, 18, 26), (4, 20, 28), (5, 21, 30), (1, 22, 25), (2, 24, 27), (3, 26, 29), (4, 28, 31), (5, 30, 23), (6, 32, 37), (7, 33, 39), (8, 34, 40), (9, 35, 41), (10, 36, 38), (38, 41, 11), (38, 36, 41), (36, 9, 41), (41, 40, 11), (41, 35, 40), (35, 8, 40), (40, 39, 11), (40, 34, 39), (34, 7, 39), (39, 37, 11), (39, 33, 37), (33, 6, 37), (37, 38, 11), (37, 32, 38), (32, 10, 38), (23, 36, 10), (23, 30, 36), (30, 9, 36), (31, 35, 9), (31, 28, 35), (28, 8, 35), (29, 34, 8), (29, 26, 34), (26, 7, 34), (27, 33, 7), (27, 24, 33), (24, 6, 33), (25, 32, 6), (25, 22, 32), (22, 10, 32), (30, 31, 9), (30, 21, 31), (21, 4, 31), (28, 29, 8), (28, 20, 29), (20, 3, 29), (26, 27, 7), (26, 18, 27), (18, 2, 27), (24, 25, 6), (24, 14, 25), (14, 1, 25), (22, 23, 10), (22, 15, 23), (15, 5, 23), (16, 21, 5), (16, 19, 21), (19, 4, 21), (19, 20, 4), (19, 17, 20), (17, 3, 20), (17, 18, 3), (17, 12, 18), (12, 2, 18), (15, 16, 5), (15, 13, 16), (13, 0, 16), (12, 14, 2), (12, 13, 14), (13, 1, 14)])
me_icosphere_003.polygons.foreach_set('material_index', [2, 2, 2, 2, 2, 2, 2, 2, 2, 2, 2, 2, 2, 2, 2, 2, 2, 2, 2, 2, 2, 2, 2, 2, 2, 2, 2, 2, 2, 2, 2, 2, 2, 2, 2, 2, 2, 2, 2, 2, 2, 2, 2, 2, 2, 2, 2, 2, 2, 2, 2, 2, 2, 2, 2, 2, 2, 2, 2, 2, 2, 2, 2, 2, 2, 2, 2, 2, 2, 2, 2, 2, 2, 2, 2, 2, 2, 2, 2, 2])
_uv = me_icosphere_003.uv_layers.new(name='UVMap')
_uv.uv.foreach_set('vector', [0.8659, 0.6959, 0.8482, 0.6579, 0.8905, 0.6656, 0.8267, 0.6259, 0.8482, 0.6579, 0.8011, 0.6579, 0.8659, 0.6959, 0.8905, 0.6656, 0.8925, 0.7115, 0.8659, 0.6959, 0.8925, 0.7115, 0.8514, 0.7322, 0.8659, 0.6959, 0.8514, 0.7322, 0.8241, 0.6991, 0.8267, 0.6259, 0.8011, 0.6579, 0.7912, 0.6245, 0.7124, 0.4471, 0.6998, 0.469, 0.6775, 0.4304, 0.7827, 0.4065, 0.7496, 0.4304, 0.7496, 0.3827, 0.8277, 0.8939, 0.7858, 0.8956, 0.8114, 0.8553, 0.8206, 0.2279, 0.7857, 0.2112, 0.8165, 0.1873, 0.9374, 0.1071, 0.9106, 0.07603, 0.9577, 0.07435, 0.7124, 0.4471, 0.6775, 0.4304, 0.7083, 0.4065, 0.7827, 0.4065, 0.7496, 0.3827, 0.7857, 0.3679, 0.8277, 0.8939, 0.8114, 0.8553, 0.8533, 0.8645, 0.8206, 0.2279, 0.8165, 0.1873, 0.8578, 0.2112, 0.974, 0.03573, 0.9321, 0.03409, 0.9583, 4.768e-09, 0.3204, 0.8588, 0.339, 0.8226, 0.3588, 0.8557, 0.3614, 0.9289, 0.3358, 0.8969, 0.3829, 0.8969, 0.8206, 0.1468, 0.808, 0.1249, 0.8525, 0.1249, 0.8909, 0.1873, 0.8578, 0.1635, 0.8938, 0.1487, 0.4272, 0.8433, 0.4252, 0.8892, 0.4006, 0.8588, 0.8938, 0.1487, 0.8578, 0.1635, 0.8525, 0.1249, 0.8578, 0.1635, 0.8206, 0.1468, 0.8525, 0.1249, 0.4252, 0.8892, 0.3829, 0.8969, 0.4006, 0.8588, 0.4252, 0.8892, 0.4022, 0.9303, 0.3829, 0.8969, 0.4022, 0.9303, 0.3614, 0.9289, 0.3829, 0.8969, 0.3829, 0.8969, 0.3588, 0.8557, 0.4006, 0.8588, 0.3829, 0.8969, 0.3358, 0.8969, 0.3588, 0.8557, 0.3358, 0.8969, 0.3204, 0.8588, 0.3588, 0.8557, 0.3588, 0.8557, 0.3861, 0.8226, 0.4006, 0.8588, 0.3588, 0.8557, 0.339, 0.8226, 0.3861, 0.8226, 1.0, 0.01919, 0.974, 0.03573, 0.9583, 4.768e-09, 0.3861, 0.8226, 0.4272, 0.8433, 0.4006, 0.8588, 0.9583, 4.768e-09, 0.9321, 0.03409, 0.9111, 0.001684, 0.9321, 0.03409, 0.8938, 0.03859, 0.9111, 0.001684, 0.8578, 0.2112, 0.8578, 0.1635, 0.8909, 0.1873, 0.8578, 0.2112, 0.8165, 0.1873, 0.8578, 0.1635, 0.8165, 0.1873, 0.8206, 0.1468, 0.8578, 0.1635, 0.7857, 0.1635, 0.808, 0.1249, 0.8206, 0.1468, 0.8533, 0.8645, 0.8114, 0.8553, 0.8318, 0.8226, 0.8114, 0.8553, 0.7911, 0.8226, 0.8318, 0.8226, 0.3259, 0.9303, 0.3358, 0.8969, 0.3614, 0.9289, 0.7857, 0.3679, 0.7496, 0.3827, 0.7444, 0.3441, 0.7496, 0.3827, 0.7124, 0.3659, 0.7444, 0.3441, 0.7083, 0.4065, 0.6775, 0.3827, 0.7124, 0.3659, 0.7083, 0.4065, 0.6775, 0.4304, 0.6775, 0.3827, 0.9997, 0.06514, 0.974, 0.03573, 1.0, 0.01919, 0.9577, 0.07435, 0.9321, 0.03409, 0.974, 0.03573, 0.9577, 0.07435, 0.9106, 0.07603, 0.9321, 0.03409, 0.9106, 0.07603, 0.8938, 0.03859, 0.9321, 0.03409, 0.8165, 0.1873, 0.7857, 0.1635, 0.8206, 0.1468, 0.8165, 0.1873, 0.7857, 0.2112, 0.7857, 0.1635, 0.8537, 0.9105, 0.8277, 0.8939, 0.8533, 0.8645, 0.8114, 0.8553, 0.7643, 0.8536, 0.7911, 0.8226, 0.8114, 0.8553, 0.7858, 0.8956, 0.7643, 0.8536, 0.7858, 0.8956, 0.7475, 0.8911, 0.7643, 0.8536, 0.7496, 0.3827, 0.7083, 0.4065, 0.7124, 0.3659, 0.7496, 0.3827, 0.7496, 0.4304, 0.7083, 0.4065, 0.7496, 0.4304, 0.7124, 0.4471, 0.7083, 0.4065, 0.9997, 0.06514, 0.9577, 0.07435, 0.974, 0.03573, 0.9997, 0.06514, 0.9781, 0.1071, 0.9577, 0.07435, 0.9781, 0.1071, 0.9374, 0.1071, 0.9577, 0.07435, 0.8938, 0.2259, 0.8578, 0.2112, 0.8909, 0.1873, 0.8938, 0.2259, 0.8525, 0.2498, 0.8578, 0.2112, 0.8525, 0.2498, 0.8206, 0.2279, 0.8578, 0.2112, 0.8241, 0.6991, 0.8043, 0.7322, 0.7857, 0.6959, 0.8241, 0.6991, 0.8514, 0.7322, 0.8043, 0.7322, 0.8119, 0.9297, 0.8277, 0.8939, 0.8537, 0.9105, 0.8119, 0.9297, 0.7858, 0.8956, 0.8277, 0.8939, 0.8119, 0.9297, 0.7648, 0.928, 0.7858, 0.8956, 0.7648, 0.928, 0.7475, 0.8911, 0.7858, 0.8956, 0.7857, 0.4451, 0.7496, 0.4304, 0.7827, 0.4065, 0.7857, 0.4451, 0.7444, 0.469, 0.7496, 0.4304, 0.7444, 0.469, 0.7124, 0.4471, 0.7496, 0.4304, 0.8011, 0.6579, 0.8241, 0.6991, 0.7857, 0.6959, 0.8011, 0.6579, 0.8482, 0.6579, 0.8241, 0.6991, 0.8482, 0.6579, 0.8659, 0.6959, 0.8241, 0.6991, 0.7444, 0.469, 0.6998, 0.469, 0.7124, 0.4471, 0.8905, 0.6656, 0.8482, 0.6579, 0.8675, 0.6245, 0.8482, 0.6579, 0.8267, 0.6259, 0.8675, 0.6245])
me_icosphere_003.materials.append(mat_red)
me_icosphere_003.materials.append(mat_blue)
me_icosphere_003.materials.append(mat_yellow)
me_icosphere_003.update()

# ---- objects
ob_cylinder = bpy.data.objects.new('Cylinder', me_cylinder)
ob_cone = bpy.data.objects.new('Cone', me_cone)
ob_cone_001 = bpy.data.objects.new('Cone.001', me_cone_001)
ob_cone_002 = bpy.data.objects.new('Cone.002', me_cone_002)
ob_cone_003 = bpy.data.objects.new('Cone.003', me_cone_003)
ob_icosphere = bpy.data.objects.new('Icosphere', me_icosphere)
ob_icosphere_001 = bpy.data.objects.new('Icosphere.001', me_icosphere_001)
ob_icosphere_002 = bpy.data.objects.new('Icosphere.002', me_icosphere_002)
ob_icosphere_003 = bpy.data.objects.new('Icosphere.003', me_icosphere_003)

# ---- transforms, parenting, visibility, modifiers, constraints
ob_cylinder.location = (0.0, 0.0, 0.0)
ob_cylinder.scale = (0.4646, 0.4646, 1.0)
ob_cone.location = (0.0, 0.0, 2.168)
ob_cone.scale = (2.518, 2.518, 1.0)
ob_cone_001.location = (0.0, 0.0, 3.168)
ob_cone_001.scale = (1.881, 1.881, 1.0)
ob_cone_002.location = (0.0, 0.0, 4.168)
ob_cone_002.scale = (1.385, 1.385, 1.0)
ob_cone_003.location = (0.0, 0.0, 5.168)
ob_icosphere.location = (1.681, 0.5259, 2.17)
ob_icosphere.scale = (0.2387, 0.2387, 0.2387)
ob_icosphere_001.location = (1.082, 0.812, 3.177)
ob_icosphere_001.scale = (0.2387, 0.2387, 0.2387)
ob_icosphere_002.location = (0.6145, -1.133, 3.177)
ob_icosphere_002.scale = (0.2387, 0.2387, 0.2387)
ob_icosphere_003.location = (0.6145, -1.307, 2.661)
ob_icosphere_003.scale = (0.2387, 0.2387, 0.2387)

# ---- collection membership
col_collection.objects.link(ob_cylinder)
col_collection.objects.link(ob_cone)
col_collection.objects.link(ob_cone_001)
col_collection.objects.link(ob_cone_002)
col_collection.objects.link(ob_cone_003)
col_collection.objects.link(ob_icosphere)
col_collection.objects.link(ob_icosphere_001)
col_collection.objects.link(ob_icosphere_002)
col_collection.objects.link(ob_icosphere_003)

# ---- scene / render settings (as saved in the file)
scene.frame_start = 1; scene.frame_end = 250; scene.frame_set(1)
scene.render.engine = 'BLENDER_EEVEE_NEXT'
scene.render.bake_bias = 0.0
scene.render.bake_samples = 0
scene.cycles.sampling_pattern = 'TABULATED_SOBOL'
scene.eevee.use_volume_custom_range = False
bpy.context.view_layer.update()

# ---- added for rendering (the .blend has no active camera and no usable light): camera, sun
cam_auto = bpy.data.cameras.new('AutoCamera')
cam_auto.lens = 50.0
cam_auto.sensor_width = 36.0
cam_auto.clip_end = 1000.0
ob_auto_camera = bpy.data.objects.new('AutoCamera', cam_auto)
scene.collection.objects.link(ob_auto_camera)
ob_auto_camera.location = (9.36525, -11.2383, 10.0629)
ob_auto_camera.rotation_euler = (1.09748, -7.21219e-08, 0.694738)
scene.camera = ob_auto_camera
light_auto_sun = bpy.data.lights.new('AutoSun', 'SUN')
light_auto_sun.energy = 3.0
light_auto_sun.angle = 0.0523599
ob_auto_sun = bpy.data.objects.new('AutoSun', light_auto_sun)
scene.collection.objects.link(ob_auto_sun)
ob_auto_sun.rotation_euler = (0.872665, 0.174533, 0.523599)
bpy.context.view_layer.update()
